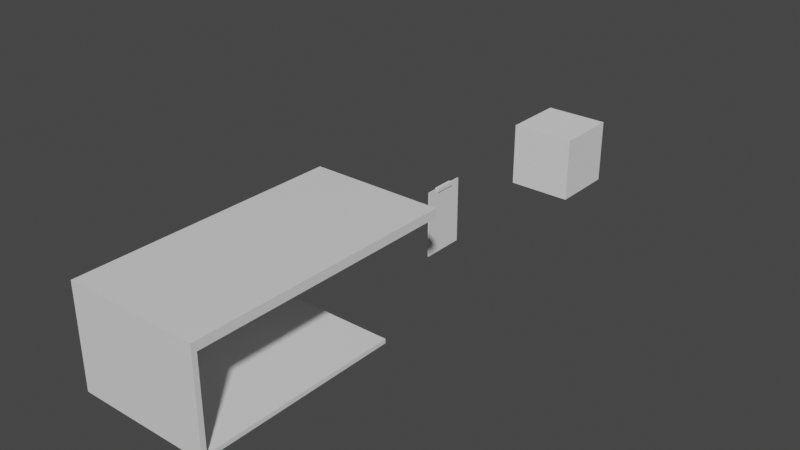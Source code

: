 # Source: Assets.blend  (saved by Blender 3.2.14; exported with 4.5.12 LTS)
import bpy
from mathutils import Matrix  # noqa: F401  (used for matrix-valued properties, if any)

bpy.ops.wm.read_factory_settings(use_empty=True)
scene = bpy.context.scene
scene.name = 'Scene'

# ---- collections
col_collection = bpy.data.collections.new('Collection'); scene.collection.children.link(col_collection)

# ---- materials (node trees are filled in below, after node groups)
mat_material_003 = bpy.data.materials.new('Material.003')
mat_material_003.alpha_threshold = 0.0
mat_material_003.use_transparent_shadow = False
mat_material_003.line_color = (0.0, 0.0, 0.0, 1.0)

# ---- material node trees
mat_material_003.use_nodes = True; mat_material_003.node_tree.nodes.clear()
_N = mat_material_003.node_tree.nodes; _L = mat_material_003.node_tree.links
n0 = _N.new('ShaderNodeOutputMaterial'); n0.name = 'Material Output'; n0.location = (300, 300)
n1 = _N.new('ShaderNodeBsdfPrincipled'); n1.name = 'Principled BSDF'; n1.location = (10, 300)
n1.distribution = 'GGX'
n1.subsurface_method = 'RANDOM_WALK_SKIN'
n1.inputs[2].default_value = 0.4
n1.inputs[3].default_value = 1.45
n1.inputs[27].default_value = (0.0, 0.0, 0.0, 1.0)
n1.inputs[28].default_value = 1.0
_L.new(n1.outputs[0], n0.inputs[0])
n0.is_active_output = True

# ---- world
world_world = bpy.data.worlds.new('World'); scene.world = world_world
world_world.use_nodes = True; world_world.node_tree.nodes.clear()
_N = world_world.node_tree.nodes; _L = world_world.node_tree.links
n0 = _N.new('ShaderNodeOutputWorld'); n0.name = 'World Output'; n0.location = (300, 300)
n1 = _N.new('ShaderNodeBackground'); n1.name = 'Background'; n1.location = (10, 300)
n1.inputs[0].default_value = (0.05088, 0.05088, 0.05088, 1.0)
_L.new(n1.outputs[0], n0.inputs[0])
n0.is_active_output = True
world_world.color = (0.05088, 0.05088, 0.05088)
world_world.use_sun_shadow = False
world_world.sun_shadow_jitter_overblur = 0.0

# ---- meshes
me_cube_003 = bpy.data.meshes.new('Cube.003')
me_cube_003.from_pydata([(1.0, 1.0, 1.0), (1.0, -1.0, 1.0), (1.0, -1.0, -1.05), (-1.0, 1.0, 1.0), (-1.0, -1.0, 1.0), (-1.0, -1.0, -1.05), (-1.0, -0.963, -0.9649), (-1.0, -0.963, 0.8203), (-1.0, 1.0, 0.8203), (1.0, 1.0, 0.8203), (1.0, -0.963, -0.9649), (1.0, -0.963, 0.8203), (-1.0, 0.5038, -1.05), (-1.0, 0.5038, -0.9649), (1.0, 0.5038, -1.05), (1.0, 0.5038, -0.9649)], [], [(0, 3, 4, 1), (2, 1, 4, 5), (5, 4, 3, 8, 7, 6, 13, 12), (2, 5, 12, 14), (11, 9, 0, 1, 2, 14, 15, 10), (8, 3, 0, 9), (11, 7, 8, 9), (10, 6, 7, 11), (13, 6, 10, 15), (12, 13, 15, 14)])
_uv = me_cube_003.uv_layers.new(name='UVMap')
_uv.uv.foreach_set('vector', [0.6611, 0.3389, 0.6611, 0.6694, 0.3306, 0.6694, 0.3306, 0.3389, 0.3306, 0.0, 0.3306, 0.3389, 0.0, 0.3389, 0.0, 0.0, 0.3306, 0.3389, 0.3306, 0.0, 0.6611, 0.0, 0.6611, 0.02971, 0.3367, 0.02971, 0.3367, 0.3248, 0.5791, 0.3248, 0.5791, 0.3389, 0.3306, 1.0, 0.3306, 0.6694, 0.5791, 0.6694, 0.5791, 1.0, 0.006114, 0.6481, 0.3306, 0.6481, 0.3306, 0.6778, 0.0, 0.6778, 0.0, 0.3389, 0.2486, 0.3389, 0.2486, 0.353, 0.006114, 0.353, 0.9859, 0.6694, 0.9562, 0.6694, 0.9562, 0.3389, 0.9859, 0.3389, 0.6611, 0.3306, 0.6611, 0.0, 0.9856, 0.0, 0.9856, 0.3306, 0.9562, 0.3389, 0.9562, 0.6694, 0.6611, 0.6694, 0.6611, 0.3389, 0.8215, 1.0, 0.5791, 1.0, 0.5791, 0.6694, 0.8215, 0.6694, 0.9997, 0.3306, 0.9856, 0.3306, 0.9856, 0.0, 0.9997, 0.0])
me_cube_003.materials.append(mat_material_003)
me_cube_003.use_mirror_vertex_groups = False
me_cube_003.update()
me_cube = bpy.data.meshes.new('Cube')
me_cube.from_pydata([(-1.0, -1.0, -1.0), (-1.0, -1.0, 1.0), (-1.0, 1.0, -1.0), (-1.0, 1.0, 1.0), (1.0, -1.0, -1.0), (1.0, -1.0, 1.0), (1.0, 1.0, -1.0), (1.0, 1.0, 1.0), (-0.9785, 0.4737, 1.0), (-0.9785, -0.4737, 1.0), (1.0, -0.4737, 1.0), (1.0, -0.4737, 0.9018), (1.0, 0.4737, 0.9018), (1.0, 0.4737, 1.0), (-0.9785, -0.4737, 1.0), (-0.9785, 0.4737, 1.0)], [], [(0, 1, 3, 2), (2, 3, 7, 6), (10, 5, 4, 6, 7, 13, 12, 11), (4, 5, 1, 0), (2, 6, 4, 0), (13, 7, 3, 1, 5, 10, 14, 15), (14, 9, 8, 15)])
_uv = me_cube.uv_layers.new(name='UVMap')
_uv.uv.foreach_set('vector', [1.0, 0.0, 1.0, 0.3333, 0.6667, 0.3333, 0.6667, 0.0, 0.3333, 0.0, 0.3333, 0.3333, 0.0, 0.3333, 0.0, 0.0, 0.08772, 0.6667, 0.0, 0.6667, 0.0, 0.3333, 0.3333, 0.3333, 0.3333, 0.6667, 0.2456, 0.6667, 0.2456, 0.6503, 0.08772, 0.6503, 0.6667, 0.0, 0.6667, 0.3333, 0.3333, 0.3333, 0.3333, 0.0, 0.3333, 0.3333, 0.6667, 0.3333, 0.6667, 0.6667, 0.3333, 0.6667, 0.0, 0.7544, 0.0, 0.6667, 0.3333, 0.6667, 0.3333, 1.0, 0.0, 1.0, 0.0, 0.9123, 0.3297, 0.9123, 0.3297, 0.7544, 0.6667, 0.4912, 0.6667, 0.4912, 0.6667, 0.3333, 0.6667, 0.3333])
me_cube.update()
me_cube_004 = bpy.data.meshes.new('Cube.004')
me_cube_004.from_pydata([(-1.0, -1.0, -1.0), (-1.0, -1.0, 1.0), (-1.0, 1.0, -1.0), (-1.0, 1.0, 1.0), (1.0, -1.0, -1.0), (1.0, -1.0, 1.0), (1.0, 1.0, -1.0), (1.0, 1.0, 1.0), (0.7488, 1.0, 1.0), (-0.01383, 1.0, 1.0), (-0.01383, 1.0, -0.6611), (0.7488, 1.0, -0.6611), (-0.01383, -1.0, 1.0), (0.7488, -1.0, -0.6611), (0.7488, -1.0, 1.0), (-0.01383, -1.0, -0.6611)], [], [(0, 1, 3, 2), (7, 6, 2, 3, 9, 10, 11, 8), (6, 7, 5, 4), (1, 0, 4, 5, 14, 13, 15, 12), (2, 6, 4, 0), (3, 1, 12, 9), (14, 5, 7, 8), (11, 13, 14, 8), (12, 15, 10, 9), (13, 11, 10, 15)])
_uv = me_cube_004.uv_layers.new(name='UVMap')
_uv.uv.foreach_set('vector', [0.375, 0.0, 0.625, 0.0, 0.625, 0.25, 0.375, 0.25, 0.625, 0.5, 0.375, 0.5, 0.375, 0.25, 0.625, 0.25, 0.625, 0.3733, 0.4174, 0.3733, 0.4174, 0.4686, 0.625, 0.4686, 0.375, 0.5, 0.625, 0.5, 0.625, 0.75, 0.375, 0.75, 0.625, 1.0, 0.375, 1.0, 0.375, 0.75, 0.625, 0.75, 0.625, 0.7814, 0.4174, 0.7814, 0.4174, 0.8767, 0.625, 0.8767, 0.125, 0.5, 0.375, 0.5, 0.375, 0.75, 0.125, 0.75, 0.875, 0.5, 0.875, 0.75, 0.7517, 0.75, 0.7517, 0.5, 0.6564, 0.75, 0.625, 0.75, 0.625, 0.5, 0.6564, 0.5, 0.375, 0.1732, 0.375, 0.0768, 0.5826, 0.0768, 0.5826, 0.1732, 0.5826, 0.6732, 0.375, 0.6732, 0.375, 0.5768, 0.5826, 0.5768, 0.125, 0.6732, 0.125, 0.5768, 0.375, 0.5768, 0.375, 0.6732])
me_cube_004.update()
me_cube_006 = bpy.data.meshes.new('Cube.006')
me_cube_006.from_pydata([(-1.0, -1.0, -1.0), (-1.0, -1.0, 1.0), (-1.0, 1.0, -1.0), (-1.0, 1.0, 1.0), (1.0, -1.0, -1.0), (1.0, -1.0, 1.0), (1.0, 1.0, -1.0), (1.0, 1.0, 1.0)], [], [(0, 1, 3, 2), (2, 3, 7, 6), (6, 7, 5, 4), (4, 5, 1, 0), (2, 6, 4, 0), (7, 3, 1, 5)])
_uv = me_cube_006.uv_layers.new(name='UVMap')
_uv.uv.foreach_set('vector', [0.375, 0.0, 0.625, 0.0, 0.625, 0.25, 0.375, 0.25, 0.375, 0.25, 0.625, 0.25, 0.625, 0.5, 0.375, 0.5, 0.375, 0.5, 0.625, 0.5, 0.625, 0.75, 0.375, 0.75, 0.375, 0.75, 0.625, 0.75, 0.625, 1.0, 0.375, 1.0, 0.125, 0.5, 0.375, 0.5, 0.375, 0.75, 0.125, 0.75, 0.625, 0.5, 0.875, 0.5, 0.875, 0.75, 0.625, 0.75])
me_cube_006.update()

# ---- objects
ob_table = bpy.data.objects.new('Table', me_cube_003)
ob_clip_board = bpy.data.objects.new('Clip-Board', me_cube)
ob_cube = bpy.data.objects.new('Cube', me_cube_004)
ob_cube_001 = bpy.data.objects.new('Cube.001', me_cube_006)

# ---- transforms, parenting, visibility, modifiers, constraints
ob_table.location = (0.0, -7.867, 1.548)
ob_table.scale = (1.986, 3.973, 1.458)
ob_table.lock_rotations_4d = False
ob_table.empty_display_type = 'ARROWS'
ob_table.lineart.crease_threshold = 0.0
ob_clip_board.location = (0.0, -1.011, 1.007)
ob_clip_board.scale = (-0.01775, 0.6593, 1.001)
ob_cube.location = (0.004689, -1.011, 1.968)
ob_cube.scale = (0.05149, 0.317, -0.05885)
ob_cube_001.location = (0.0, 5.003, 0.9991)

# ---- collection membership
col_collection.objects.link(ob_table)
col_collection.objects.link(ob_clip_board)
col_collection.objects.link(ob_cube)
col_collection.objects.link(ob_cube_001)

# ---- scene / render settings (as saved in the file)
scene.frame_start = 1; scene.frame_end = 250; scene.frame_set(1)
scene.render.engine = 'BLENDER_EEVEE_NEXT'
scene.cycles.sampling_pattern = 'TABULATED_SOBOL'
scene.cycles.use_light_tree = False
scene.view_settings.view_transform = 'Filmic'
bpy.context.view_layer.update()

# ---- added for rendering (the .blend has no active camera and no usable light): camera, sun
cam_auto = bpy.data.cameras.new('AutoCamera')
cam_auto.lens = 50.0
cam_auto.sensor_width = 36.0
cam_auto.clip_end = 1000.0
ob_auto_camera = bpy.data.objects.new('AutoCamera', cam_auto)
scene.collection.objects.link(ob_auto_camera)
ob_auto_camera.location = (17.1402, -23.4864, 15.2148)
ob_auto_camera.rotation_euler = (1.09748, -7.21219e-08, 0.694738)
scene.camera = ob_auto_camera
light_auto_sun = bpy.data.lights.new('AutoSun', 'SUN')
light_auto_sun.energy = 3.0
light_auto_sun.angle = 0.0523599
ob_auto_sun = bpy.data.objects.new('AutoSun', light_auto_sun)
scene.collection.objects.link(ob_auto_sun)
ob_auto_sun.rotation_euler = (0.872665, 0.174533, 0.523599)
bpy.context.view_layer.update()
